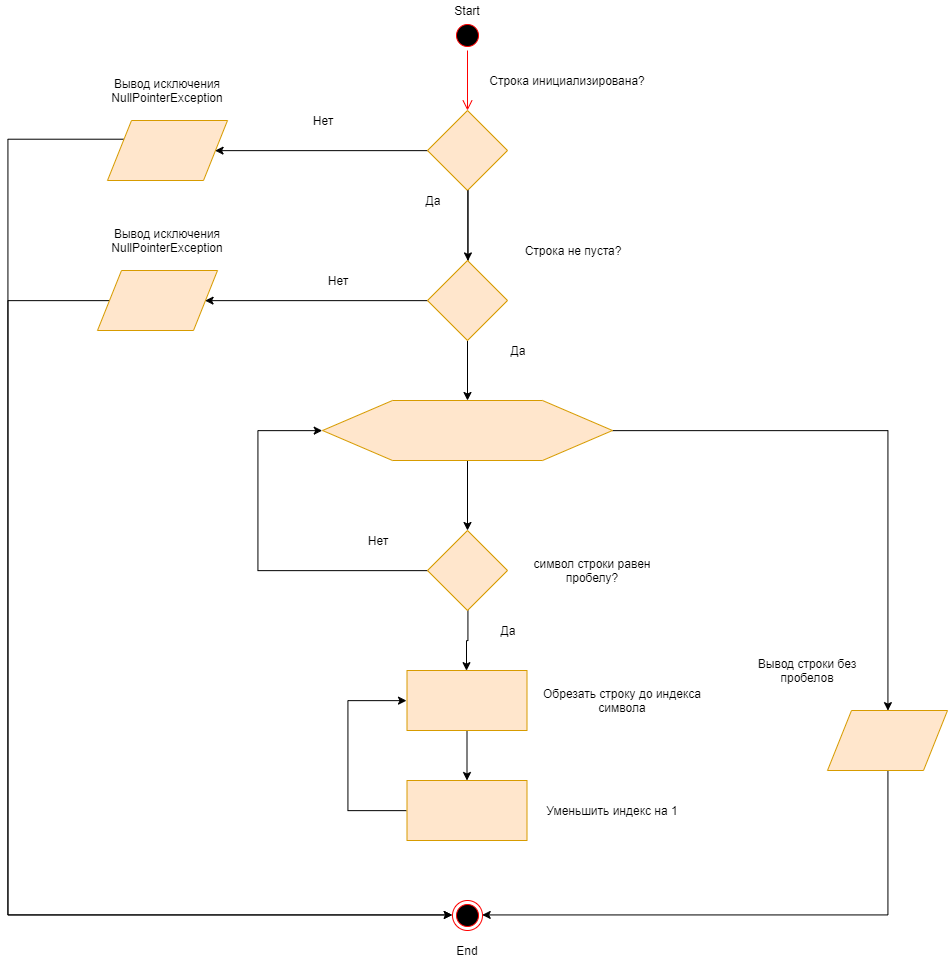

The diagram above was exported from draw.io. Its source (the exported page's mxGraphModel, read from the mxfile embedded in the PNG):
<mxGraphModel dx="1991" dy="1067" grid="1" gridSize="10" guides="1" tooltips="1" connect="1" arrows="1" fold="1" page="1" pageScale="1" pageWidth="1100" pageHeight="850" background="#ffffff" math="0" shadow="0">
  <root>
    <mxCell id="0" />
    <mxCell id="1" parent="0" />
    <mxCell id="czpgv-56N167vBDvAHG_-2" value="" style="ellipse;html=1;shape=startState;fillColor=#000000;strokeColor=#ff0000;" vertex="1" parent="1">
      <mxGeometry x="535" y="20" width="30" height="30" as="geometry" />
    </mxCell>
    <mxCell id="czpgv-56N167vBDvAHG_-3" value="" style="edgeStyle=orthogonalEdgeStyle;html=1;verticalAlign=bottom;endArrow=open;endSize=8;strokeColor=#ff0000;" edge="1" source="czpgv-56N167vBDvAHG_-2" parent="1">
      <mxGeometry relative="1" as="geometry">
        <mxPoint x="550" y="110" as="targetPoint" />
      </mxGeometry>
    </mxCell>
    <mxCell id="czpgv-56N167vBDvAHG_-69" style="edgeStyle=orthogonalEdgeStyle;rounded=0;orthogonalLoop=1;jettySize=auto;html=1;exitX=0;exitY=0.5;exitDx=0;exitDy=0;entryX=1;entryY=0.5;entryDx=0;entryDy=0;" edge="1" parent="1" source="czpgv-56N167vBDvAHG_-6" target="czpgv-56N167vBDvAHG_-67">
      <mxGeometry relative="1" as="geometry" />
    </mxCell>
    <mxCell id="czpgv-56N167vBDvAHG_-6" value="" style="rhombus;whiteSpace=wrap;html=1;fillColor=#ffe6cc;strokeColor=#d79b00;" vertex="1" parent="1">
      <mxGeometry x="510" y="110" width="80" height="80" as="geometry" />
    </mxCell>
    <mxCell id="czpgv-56N167vBDvAHG_-7" value="Строка инициализирована?" style="text;html=1;strokeColor=none;fillColor=none;align=center;verticalAlign=middle;whiteSpace=wrap;rounded=0;" vertex="1" parent="1">
      <mxGeometry x="520" y="70" width="260" height="20" as="geometry" />
    </mxCell>
    <mxCell id="czpgv-56N167vBDvAHG_-14" value="" style="edgeStyle=orthogonalEdgeStyle;rounded=0;orthogonalLoop=1;jettySize=auto;html=1;" edge="1" parent="1" target="czpgv-56N167vBDvAHG_-13">
      <mxGeometry relative="1" as="geometry">
        <mxPoint x="550" y="320" as="sourcePoint" />
        <Array as="points">
          <mxPoint x="550" y="190" />
          <mxPoint x="550" y="190" />
        </Array>
      </mxGeometry>
    </mxCell>
    <mxCell id="czpgv-56N167vBDvAHG_-11" value="Да" style="text;html=1;strokeColor=none;fillColor=none;align=center;verticalAlign=middle;whiteSpace=wrap;rounded=0;" vertex="1" parent="1">
      <mxGeometry x="495" y="190" width="40" height="20" as="geometry" />
    </mxCell>
    <mxCell id="czpgv-56N167vBDvAHG_-22" value="" style="edgeStyle=orthogonalEdgeStyle;rounded=0;orthogonalLoop=1;jettySize=auto;html=1;" edge="1" parent="1" source="czpgv-56N167vBDvAHG_-13" target="czpgv-56N167vBDvAHG_-19">
      <mxGeometry relative="1" as="geometry" />
    </mxCell>
    <mxCell id="czpgv-56N167vBDvAHG_-74" style="edgeStyle=orthogonalEdgeStyle;rounded=0;orthogonalLoop=1;jettySize=auto;html=1;exitX=0;exitY=0.5;exitDx=0;exitDy=0;entryX=1;entryY=0.5;entryDx=0;entryDy=0;" edge="1" parent="1" source="czpgv-56N167vBDvAHG_-13" target="czpgv-56N167vBDvAHG_-73">
      <mxGeometry relative="1" as="geometry" />
    </mxCell>
    <mxCell id="czpgv-56N167vBDvAHG_-13" value="" style="rhombus;whiteSpace=wrap;html=1;fillColor=#ffe6cc;strokeColor=#d79b00;" vertex="1" parent="1">
      <mxGeometry x="510" y="260" width="80" height="80" as="geometry" />
    </mxCell>
    <mxCell id="czpgv-56N167vBDvAHG_-16" value="Строка не пуста?" style="text;html=1;strokeColor=none;fillColor=none;align=center;verticalAlign=middle;whiteSpace=wrap;rounded=0;" vertex="1" parent="1">
      <mxGeometry x="570" y="240" width="170" height="20" as="geometry" />
    </mxCell>
    <mxCell id="czpgv-56N167vBDvAHG_-23" value="" style="edgeStyle=orthogonalEdgeStyle;rounded=0;orthogonalLoop=1;jettySize=auto;html=1;" edge="1" parent="1" source="czpgv-56N167vBDvAHG_-19" target="czpgv-56N167vBDvAHG_-20">
      <mxGeometry relative="1" as="geometry" />
    </mxCell>
    <mxCell id="czpgv-56N167vBDvAHG_-61" style="edgeStyle=orthogonalEdgeStyle;rounded=0;orthogonalLoop=1;jettySize=auto;html=1;exitX=1;exitY=0.5;exitDx=0;exitDy=0;entryX=0.5;entryY=0;entryDx=0;entryDy=0;" edge="1" parent="1" source="czpgv-56N167vBDvAHG_-19" target="czpgv-56N167vBDvAHG_-60">
      <mxGeometry relative="1" as="geometry" />
    </mxCell>
    <mxCell id="czpgv-56N167vBDvAHG_-19" value="" style="shape=hexagon;perimeter=hexagonPerimeter2;whiteSpace=wrap;html=1;fillColor=#ffe6cc;strokeColor=#d79b00;size=0.2413793103448276;" vertex="1" parent="1">
      <mxGeometry x="405" y="400" width="290" height="60" as="geometry" />
    </mxCell>
    <mxCell id="czpgv-56N167vBDvAHG_-30" style="edgeStyle=orthogonalEdgeStyle;rounded=0;orthogonalLoop=1;jettySize=auto;html=1;exitX=0;exitY=0.5;exitDx=0;exitDy=0;entryX=0;entryY=0.5;entryDx=0;entryDy=0;" edge="1" parent="1" source="czpgv-56N167vBDvAHG_-20" target="czpgv-56N167vBDvAHG_-19">
      <mxGeometry relative="1" as="geometry">
        <Array as="points">
          <mxPoint x="340" y="570" />
          <mxPoint x="340" y="430" />
        </Array>
      </mxGeometry>
    </mxCell>
    <mxCell id="czpgv-56N167vBDvAHG_-41" value="" style="edgeStyle=orthogonalEdgeStyle;rounded=0;orthogonalLoop=1;jettySize=auto;html=1;entryX=0.5;entryY=0;entryDx=0;entryDy=0;" edge="1" parent="1" source="czpgv-56N167vBDvAHG_-20" target="czpgv-56N167vBDvAHG_-44">
      <mxGeometry relative="1" as="geometry">
        <mxPoint x="550.5882352941176" y="709.9999999999998" as="targetPoint" />
      </mxGeometry>
    </mxCell>
    <mxCell id="czpgv-56N167vBDvAHG_-20" value="" style="rhombus;whiteSpace=wrap;html=1;fillColor=#ffe6cc;strokeColor=#d79b00;" vertex="1" parent="1">
      <mxGeometry x="510" y="530" width="80" height="80" as="geometry" />
    </mxCell>
    <mxCell id="czpgv-56N167vBDvAHG_-31" value="Нет" style="text;html=1;strokeColor=none;fillColor=none;align=center;verticalAlign=middle;whiteSpace=wrap;rounded=0;" vertex="1" parent="1">
      <mxGeometry x="440" y="530" width="40" height="20" as="geometry" />
    </mxCell>
    <mxCell id="czpgv-56N167vBDvAHG_-32" value="символ строки равен пробелу?" style="text;html=1;strokeColor=none;fillColor=none;align=center;verticalAlign=middle;whiteSpace=wrap;rounded=0;" vertex="1" parent="1">
      <mxGeometry x="600" y="560" width="150" height="20" as="geometry" />
    </mxCell>
    <mxCell id="czpgv-56N167vBDvAHG_-42" value="Да" style="text;html=1;strokeColor=none;fillColor=none;align=center;verticalAlign=middle;whiteSpace=wrap;rounded=0;" vertex="1" parent="1">
      <mxGeometry x="570" y="620" width="40" height="20" as="geometry" />
    </mxCell>
    <mxCell id="czpgv-56N167vBDvAHG_-85" value="" style="edgeStyle=orthogonalEdgeStyle;rounded=0;orthogonalLoop=1;jettySize=auto;html=1;" edge="1" parent="1" source="czpgv-56N167vBDvAHG_-44" target="czpgv-56N167vBDvAHG_-84">
      <mxGeometry relative="1" as="geometry" />
    </mxCell>
    <mxCell id="czpgv-56N167vBDvAHG_-44" value="" style="rounded=0;whiteSpace=wrap;html=1;fillColor=#ffe6cc;strokeColor=#d79b00;" vertex="1" parent="1">
      <mxGeometry x="489.5" y="670" width="120" height="60" as="geometry" />
    </mxCell>
    <mxCell id="czpgv-56N167vBDvAHG_-45" value="Обрезать строку до индекса символа" style="text;html=1;strokeColor=none;fillColor=none;align=center;verticalAlign=middle;whiteSpace=wrap;rounded=0;" vertex="1" parent="1">
      <mxGeometry x="620" y="685" width="170" height="30" as="geometry" />
    </mxCell>
    <mxCell id="czpgv-56N167vBDvAHG_-64" style="edgeStyle=orthogonalEdgeStyle;rounded=0;orthogonalLoop=1;jettySize=auto;html=1;entryX=1;entryY=0.5;entryDx=0;entryDy=0;" edge="1" parent="1" source="czpgv-56N167vBDvAHG_-60" target="czpgv-56N167vBDvAHG_-63">
      <mxGeometry relative="1" as="geometry">
        <mxPoint x="590" y="1190" as="targetPoint" />
        <Array as="points">
          <mxPoint x="971" y="915" />
        </Array>
      </mxGeometry>
    </mxCell>
    <mxCell id="czpgv-56N167vBDvAHG_-60" value="" style="shape=parallelogram;perimeter=parallelogramPerimeter;whiteSpace=wrap;html=1;fillColor=#ffe6cc;strokeColor=#d79b00;" vertex="1" parent="1">
      <mxGeometry x="910" y="710" width="120" height="60" as="geometry" />
    </mxCell>
    <mxCell id="czpgv-56N167vBDvAHG_-62" value="Вывод строки без пробелов" style="text;html=1;strokeColor=none;fillColor=none;align=center;verticalAlign=middle;whiteSpace=wrap;rounded=0;" vertex="1" parent="1">
      <mxGeometry x="830" y="660" width="120" height="20" as="geometry" />
    </mxCell>
    <mxCell id="czpgv-56N167vBDvAHG_-63" value="" style="ellipse;html=1;shape=endState;fillColor=#000000;strokeColor=#ff0000;" vertex="1" parent="1">
      <mxGeometry x="534.5" y="900" width="30" height="30" as="geometry" />
    </mxCell>
    <mxCell id="czpgv-56N167vBDvAHG_-65" value="End" style="text;html=1;strokeColor=none;fillColor=none;align=center;verticalAlign=middle;whiteSpace=wrap;rounded=0;" vertex="1" parent="1">
      <mxGeometry x="529.5" y="940" width="40" height="20" as="geometry" />
    </mxCell>
    <mxCell id="czpgv-56N167vBDvAHG_-66" value="Start" style="text;html=1;strokeColor=none;fillColor=none;align=center;verticalAlign=middle;whiteSpace=wrap;rounded=0;" vertex="1" parent="1">
      <mxGeometry x="525" width="50" height="20" as="geometry" />
    </mxCell>
    <mxCell id="czpgv-56N167vBDvAHG_-78" style="edgeStyle=orthogonalEdgeStyle;rounded=0;orthogonalLoop=1;jettySize=auto;html=1;exitX=0;exitY=0.25;exitDx=0;exitDy=0;entryX=0;entryY=0.5;entryDx=0;entryDy=0;" edge="1" parent="1" source="czpgv-56N167vBDvAHG_-67" target="czpgv-56N167vBDvAHG_-63">
      <mxGeometry relative="1" as="geometry">
        <mxPoint x="80" y="1207.0588235294117" as="targetPoint" />
        <Array as="points">
          <mxPoint x="91" y="139" />
          <mxPoint x="91" y="915" />
        </Array>
      </mxGeometry>
    </mxCell>
    <mxCell id="czpgv-56N167vBDvAHG_-67" value="" style="shape=parallelogram;perimeter=parallelogramPerimeter;whiteSpace=wrap;html=1;fillColor=#ffe6cc;strokeColor=#d79b00;" vertex="1" parent="1">
      <mxGeometry x="190" y="120" width="120" height="60" as="geometry" />
    </mxCell>
    <mxCell id="czpgv-56N167vBDvAHG_-68" value="Вывод исключения NullPointerException" style="text;html=1;strokeColor=none;fillColor=none;align=center;verticalAlign=middle;whiteSpace=wrap;rounded=0;" vertex="1" parent="1">
      <mxGeometry x="165" y="80" width="170" height="20" as="geometry" />
    </mxCell>
    <mxCell id="czpgv-56N167vBDvAHG_-71" value="Нет" style="text;html=1;strokeColor=none;fillColor=none;align=center;verticalAlign=middle;whiteSpace=wrap;rounded=0;" vertex="1" parent="1">
      <mxGeometry x="385" y="110" width="40" height="20" as="geometry" />
    </mxCell>
    <mxCell id="czpgv-56N167vBDvAHG_-72" value="Да" style="text;html=1;strokeColor=none;fillColor=none;align=center;verticalAlign=middle;whiteSpace=wrap;rounded=0;" vertex="1" parent="1">
      <mxGeometry x="580" y="340" width="40" height="20" as="geometry" />
    </mxCell>
    <mxCell id="czpgv-56N167vBDvAHG_-79" style="edgeStyle=orthogonalEdgeStyle;rounded=0;orthogonalLoop=1;jettySize=auto;html=1;exitX=0;exitY=0.5;exitDx=0;exitDy=0;entryX=0;entryY=0.5;entryDx=0;entryDy=0;" edge="1" parent="1" source="czpgv-56N167vBDvAHG_-73" target="czpgv-56N167vBDvAHG_-63">
      <mxGeometry relative="1" as="geometry">
        <mxPoint x="500" y="1268.235294117647" as="targetPoint" />
        <Array as="points">
          <mxPoint x="91" y="300" />
          <mxPoint x="91" y="915" />
        </Array>
      </mxGeometry>
    </mxCell>
    <mxCell id="czpgv-56N167vBDvAHG_-73" value="" style="shape=parallelogram;perimeter=parallelogramPerimeter;whiteSpace=wrap;html=1;fillColor=#ffe6cc;strokeColor=#d79b00;" vertex="1" parent="1">
      <mxGeometry x="180" y="270" width="120" height="60" as="geometry" />
    </mxCell>
    <mxCell id="czpgv-56N167vBDvAHG_-75" value="Нет" style="text;html=1;strokeColor=none;fillColor=none;align=center;verticalAlign=middle;whiteSpace=wrap;rounded=0;" vertex="1" parent="1">
      <mxGeometry x="400" y="270" width="40" height="20" as="geometry" />
    </mxCell>
    <mxCell id="czpgv-56N167vBDvAHG_-87" style="edgeStyle=orthogonalEdgeStyle;rounded=0;orthogonalLoop=1;jettySize=auto;html=1;exitX=0;exitY=0.5;exitDx=0;exitDy=0;entryX=0;entryY=0.5;entryDx=0;entryDy=0;" edge="1" parent="1" source="czpgv-56N167vBDvAHG_-84" target="czpgv-56N167vBDvAHG_-44">
      <mxGeometry relative="1" as="geometry">
        <Array as="points">
          <mxPoint x="431" y="810" />
          <mxPoint x="431" y="700" />
        </Array>
      </mxGeometry>
    </mxCell>
    <mxCell id="czpgv-56N167vBDvAHG_-84" value="" style="rounded=0;whiteSpace=wrap;html=1;fillColor=#ffe6cc;strokeColor=#d79b00;" vertex="1" parent="1">
      <mxGeometry x="489.5" y="780" width="120" height="60" as="geometry" />
    </mxCell>
    <mxCell id="czpgv-56N167vBDvAHG_-86" value="Уменьшить индекс на 1" style="text;html=1;strokeColor=none;fillColor=none;align=center;verticalAlign=middle;whiteSpace=wrap;rounded=0;" vertex="1" parent="1">
      <mxGeometry x="625" y="800" width="140" height="20" as="geometry" />
    </mxCell>
    <mxCell id="czpgv-56N167vBDvAHG_-88" value="Вывод исключения NullPointerException" style="text;html=1;strokeColor=none;fillColor=none;align=center;verticalAlign=middle;whiteSpace=wrap;rounded=0;" vertex="1" parent="1">
      <mxGeometry x="165" y="230" width="170" height="20" as="geometry" />
    </mxCell>
  </root>
</mxGraphModel>